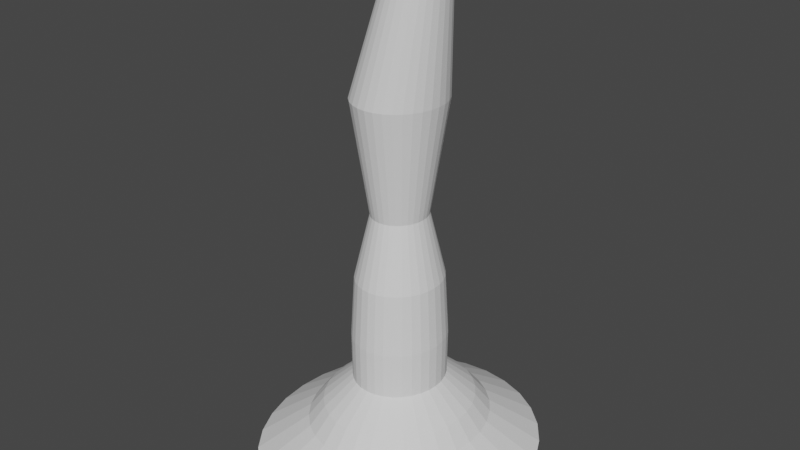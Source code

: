 # Source: Kenny_3DModel_Tornado.blend  (saved by Blender 3.2.14; exported with 4.5.12 LTS)
import bpy
from mathutils import Matrix  # noqa: F401  (used for matrix-valued properties, if any)

bpy.ops.wm.read_factory_settings(use_empty=True)
scene = bpy.context.scene
scene.name = 'Scene'

# ---- world
world_world = bpy.data.worlds.new('World'); scene.world = world_world
world_world.use_nodes = True; world_world.node_tree.nodes.clear()
_N = world_world.node_tree.nodes; _L = world_world.node_tree.links
n0 = _N.new('ShaderNodeOutputWorld'); n0.name = 'World Output'; n0.location = (300, 300)
n1 = _N.new('ShaderNodeBackground'); n1.name = 'Background'; n1.location = (10, 300)
n1.inputs[0].default_value = (0.05088, 0.05088, 0.05088, 1.0)
_L.new(n1.outputs[0], n0.inputs[0])
n0.is_active_output = True
world_world.color = (0.05088, 0.05088, 0.05088)
world_world.use_sun_shadow = False
world_world.sun_shadow_jitter_overblur = 0.0

# ---- meshes
me_cylinder = bpy.data.meshes.new('Cylinder')
me_cylinder.from_pydata([(-0.03569, 1.106, -1.777), (0.142, 0.09707, 2.287), (0.1899, 1.081, -1.777), (0.1874, 0.09218, 2.287), (0.4068, 1.01, -1.777), (0.2312, 0.07768, 2.287), (0.6067, 0.8928, -1.777), (0.2715, 0.05415, 2.287), (0.7819, 0.7357, -1.777), (0.3068, 0.02247, 2.287), (0.9257, 0.5443, -1.777), (0.3358, -0.01612, 2.287), (1.033, 0.3259, -1.777), (0.3573, -0.06015, 2.287), (1.098, 0.08885, -1.777), (0.3706, -0.1079, 2.287), (1.121, -0.1576, -1.777), (0.3751, -0.1576, 2.287), (1.098, -0.4041, -1.777), (0.3706, -0.2073, 2.287), (1.033, -0.6411, -1.777), (0.3573, -0.2551, 2.287), (0.9257, -0.8595, -1.777), (0.3358, -0.2991, 2.287), (0.7819, -1.051, -1.777), (0.3068, -0.3377, 2.287), (0.6067, -1.208, -1.777), (0.2715, -0.3694, 2.287), (0.4068, -1.325, -1.777), (0.2312, -0.3929, 2.287), (0.1899, -1.397, -1.777), (0.1874, -0.4074, 2.287), (-0.03569, -1.421, -1.777), (0.142, -0.4123, 2.287), (-0.2613, -1.397, -1.777), (0.0965, -0.4074, 2.287), (-0.4782, -1.325, -1.777), (0.05277, -0.3929, 2.287), (-0.6781, -1.208, -1.777), (0.01248, -0.3694, 2.287), (-0.8533, -1.051, -1.777), (-0.02285, -0.3377, 2.287), (-0.9971, -0.8595, -1.777), (-0.05183, -0.2991, 2.287), (-1.104, -0.6411, -1.777), (-0.07337, -0.2551, 2.287), (-1.17, -0.4041, -1.777), (-0.08664, -0.2073, 2.287), (-1.192, -0.1576, -1.777), (-0.09112, -0.1576, 2.287), (-1.17, 0.08885, -1.777), (-0.08664, -0.1079, 2.287), (-1.104, 0.3259, -1.777), (-0.07337, -0.06015, 2.287), (-0.9971, 0.5443, -1.777), (-0.05183, -0.01612, 2.287), (-0.8533, 0.7357, -1.777), (-0.02285, 0.02247, 2.287), (-0.6781, 0.8928, -1.777), (0.01248, 0.05415, 2.287), (-0.4782, 1.01, -1.777), (0.05277, 0.07768, 2.287), (-0.2613, 1.081, -1.777), (0.0965, 0.09218, 2.287), (-0.03569, 0.2432, 1.32), (0.03587, 0.2355, 1.32), (0.1047, 0.2127, 1.32), (0.1681, 0.1757, 1.32), (0.2237, 0.1258, 1.32), (0.2693, 0.06507, 1.32), (0.3032, -0.004224, 1.32), (0.3241, -0.07942, 1.32), (0.3312, -0.1576, 1.32), (0.3241, -0.2358, 1.32), (0.3032, -0.311, 1.32), (0.2693, -0.3803, 1.32), (0.2237, -0.441, 1.32), (0.1681, -0.4909, 1.32), (0.1047, -0.5279, 1.32), (0.03587, -0.5507, 1.32), (-0.03569, -0.5584, 1.32), (-0.1073, -0.5507, 1.32), (-0.1761, -0.5279, 1.32), (-0.2395, -0.4909, 1.32), (-0.2951, -0.441, 1.32), (-0.3407, -0.3803, 1.32), (-0.3746, -0.311, 1.32), (-0.3955, -0.2358, 1.32), (-0.4025, -0.1576, 1.32), (-0.3955, -0.07942, 1.32), (-0.3746, -0.004224, 1.32), (-0.3407, 0.06507, 1.32), (-0.2951, 0.1258, 1.32), (-0.2395, 0.1757, 1.32), (-0.1761, 0.2127, 1.32), (-0.1073, 0.2355, 1.32), (0.008337, 0.08424, 0.3666), (0.05067, 0.07021, 0.3666), (0.08969, 0.04742, 0.3666), (0.1239, 0.01676, 0.3666), (0.152, -0.02061, 0.3666), (0.1728, -0.06325, 0.3666), (0.1857, -0.1095, 0.3666), (0.19, -0.1576, 0.3666), (0.1857, -0.2057, 0.3666), (0.1728, -0.252, 0.3666), (0.152, -0.2946, 0.3666), (0.1239, -0.332, 0.3666), (0.08969, -0.3627, 0.3666), (0.05067, -0.3854, 0.3666), (0.008337, -0.3995, 0.3666), (-0.03569, -0.4042, 0.3666), (-0.07972, -0.3995, 0.3666), (-0.1221, -0.3854, 0.3666), (-0.1611, -0.3627, 0.3666), (-0.1953, -0.332, 0.3666), (-0.2233, -0.2946, 0.3666), (-0.2442, -0.252, 0.3666), (-0.257, -0.2057, 0.3666), (-0.2614, -0.1576, 0.3666), (-0.257, -0.1095, 0.3666), (-0.2442, -0.06325, 0.3666), (-0.2233, -0.02061, 0.3666), (-0.1953, 0.01676, 0.3666), (-0.1611, 0.04742, 0.3666), (-0.1221, 0.07021, 0.3666), (-0.07972, 0.08424, 0.3666), (-0.03569, 0.08898, 0.3666), (0.03862, 0.2506, -0.7051), (0.1101, 0.2269, -0.7051), (0.1759, 0.1884, -0.7051), (0.2337, 0.1367, -0.7051), (0.281, 0.07361, -0.7051), (0.3162, 0.001659, -0.7051), (0.3379, -0.07642, -0.7051), (0.3452, -0.1576, -0.7051), (0.3379, -0.2388, -0.7051), (0.3162, -0.3169, -0.7051), (0.281, -0.3888, -0.7051), (0.2337, -0.4519, -0.7051), (0.1759, -0.5037, -0.7051), (0.1101, -0.5421, -0.7051), (0.03862, -0.5658, -0.7051), (-0.03569, -0.5738, -0.7051), (-0.11, -0.5658, -0.7051), (-0.1815, -0.5421, -0.7051), (-0.2473, -0.5037, -0.7051), (-0.305, -0.4519, -0.7051), (-0.3524, -0.3888, -0.7051), (-0.3876, -0.3169, -0.7051), (-0.4093, -0.2388, -0.7051), (-0.4166, -0.1576, -0.7051), (-0.4093, -0.07642, -0.7051), (-0.3876, 0.001659, -0.7051), (-0.3524, 0.07361, -0.7051), (-0.305, 0.1367, -0.7051), (-0.2473, 0.1884, -0.7051), (-0.1815, 0.2269, -0.7051), (-0.11, 0.2506, -0.7051), (-0.03569, 0.2586, -0.7051), (0.1081, 0.6325, -1.481), (0.2465, 0.5867, -1.481), (0.3739, 0.5122, -1.481), (0.4857, 0.412, -1.481), (0.5774, 0.29, -1.481), (0.6455, 0.1507, -1.481), (0.6874, -0.0004477, -1.481), (0.7016, -0.1576, -1.481), (0.6874, -0.3148, -1.481), (0.6455, -0.4659, -1.481), (0.5774, -0.6052, -1.481), (0.4857, -0.7273, -1.481), (0.3739, -0.8275, -1.481), (0.2465, -0.9019, -1.481), (0.1081, -0.9478, -1.481), (-0.03569, -0.9632, -1.481), (-0.1795, -0.9478, -1.481), (-0.3178, -0.9019, -1.481), (-0.4453, -0.8275, -1.481), (-0.557, -0.7273, -1.481), (-0.6487, -0.6052, -1.481), (-0.7169, -0.4659, -1.481), (-0.7588, -0.3148, -1.481), (-0.773, -0.1576, -1.481), (-0.7588, -0.0004477, -1.481), (-0.7169, 0.1507, -1.481), (-0.6487, 0.29, -1.481), (-0.557, 0.412, -1.481), (-0.4453, 0.5122, -1.481), (-0.3178, 0.5867, -1.481), (-0.1795, 0.6325, -1.481), (-0.03569, 0.648, -1.481), (-0.03569, 0.2534, -1.093), (0.03769, 0.2455, -1.093), (0.1083, 0.2221, -1.093), (0.1733, 0.1841, -1.093), (0.2303, 0.133, -1.093), (0.2771, 0.07072, -1.093), (0.3118, -0.0003362, -1.093), (0.3332, -0.07744, -1.093), (0.3404, -0.1576, -1.093), (0.3332, -0.2378, -1.093), (0.3118, -0.3149, -1.093), (0.2771, -0.3859, -1.093), (0.2303, -0.4482, -1.093), (0.1733, -0.4993, -1.093), (0.1083, -0.5373, -1.093), (0.03769, -0.5607, -1.093), (-0.03569, -0.5686, -1.093), (-0.1091, -0.5607, -1.093), (-0.1796, -0.5373, -1.093), (-0.2447, -0.4993, -1.093), (-0.3017, -0.4482, -1.093), (-0.3484, -0.3859, -1.093), (-0.3832, -0.3149, -1.093), (-0.4046, -0.2378, -1.093), (-0.4118, -0.1576, -1.093), (-0.4046, -0.07744, -1.093), (-0.3832, -0.0003361, -1.093), (-0.3484, 0.07072, -1.093), (-0.3017, 0.133, -1.093), (-0.2447, 0.1841, -1.093), (-0.1796, 0.2221, -1.093), (-0.1091, 0.2455, -1.093), (0.08418, 0.5008, -1.316), (0.1994, 0.4626, -1.316), (0.3057, 0.4006, -1.316), (0.3988, 0.3171, -1.316), (0.4752, 0.2154, -1.316), (0.532, 0.0993, -1.316), (0.5669, -0.02664, -1.316), (0.5787, -0.1576, -1.316), (0.5669, -0.2886, -1.316), (0.532, -0.4145, -1.316), (0.4752, -0.5306, -1.316), (0.3988, -0.6323, -1.316), (0.3057, -0.7158, -1.316), (0.1994, -0.7779, -1.316), (0.08418, -0.8161, -1.316), (-0.03569, -0.829, -1.316), (-0.1556, -0.8161, -1.316), (-0.2708, -0.7779, -1.316), (-0.3771, -0.7158, -1.316), (-0.4702, -0.6323, -1.316), (-0.5466, -0.5306, -1.316), (-0.6034, -0.4145, -1.316), (-0.6383, -0.2886, -1.316), (-0.6501, -0.1576, -1.316), (-0.6383, -0.02664, -1.316), (-0.6034, 0.0993, -1.316), (-0.5466, 0.2154, -1.316), (-0.4702, 0.3171, -1.316), (-0.3771, 0.4006, -1.316), (-0.2708, 0.4626, -1.316), (-0.1556, 0.5008, -1.316), (-0.03569, 0.5137, -1.316), (-0.03569, 0.2261, -0.1812), (0.03282, 0.2188, -0.1812), (0.09871, 0.1969, -0.1812), (0.1594, 0.1615, -0.1812), (0.2126, 0.1137, -0.1812), (0.2563, 0.05558, -0.1812), (0.2888, -0.01076, -0.1812), (0.3088, -0.08275, -0.1812), (0.3155, -0.1576, -0.1812), (0.3088, -0.2325, -0.1812), (0.2888, -0.3045, -0.1812), (0.2563, -0.3708, -0.1812), (0.2126, -0.429, -0.1812), (0.1594, -0.4767, -0.1812), (0.09871, -0.5121, -0.1812), (0.03282, -0.534, -0.1812), (-0.03569, -0.5414, -0.1812), (-0.1042, -0.534, -0.1812), (-0.1701, -0.5121, -0.1812), (-0.2308, -0.4767, -0.1812), (-0.284, -0.429, -0.1812), (-0.3277, -0.3708, -0.1812), (-0.3602, -0.3045, -0.1812), (-0.3801, -0.2325, -0.1812), (-0.3869, -0.1576, -0.1812), (-0.3801, -0.08275, -0.1812), (-0.3602, -0.01076, -0.1812), (-0.3277, 0.05558, -0.1812), (-0.284, 0.1137, -0.1812), (-0.2308, 0.1615, -0.1812), (-0.1701, 0.1969, -0.1812), (-0.1042, 0.2188, -0.1812)], [], [(64, 1, 3, 65), (65, 3, 5, 66), (66, 5, 7, 67), (67, 7, 9, 68), (68, 9, 11, 69), (69, 11, 13, 70), (70, 13, 15, 71), (71, 15, 17, 72), (72, 17, 19, 73), (73, 19, 21, 74), (74, 21, 23, 75), (75, 23, 25, 76), (76, 25, 27, 77), (77, 27, 29, 78), (78, 29, 31, 79), (79, 31, 33, 80), (80, 33, 35, 81), (81, 35, 37, 82), (82, 37, 39, 83), (83, 39, 41, 84), (84, 41, 43, 85), (85, 43, 45, 86), (86, 45, 47, 87), (87, 47, 49, 88), (88, 49, 51, 89), (89, 51, 53, 90), (90, 53, 55, 91), (91, 55, 57, 92), (92, 57, 59, 93), (93, 59, 61, 94), (94, 61, 63, 95), (95, 63, 1, 64), (126, 95, 64, 127), (125, 94, 95, 126), (124, 93, 94, 125), (123, 92, 93, 124), (122, 91, 92, 123), (121, 90, 91, 122), (120, 89, 90, 121), (119, 88, 89, 120), (118, 87, 88, 119), (117, 86, 87, 118), (116, 85, 86, 117), (115, 84, 85, 116), (114, 83, 84, 115), (113, 82, 83, 114), (112, 81, 82, 113), (111, 80, 81, 112), (110, 79, 80, 111), (109, 78, 79, 110), (108, 77, 78, 109), (107, 76, 77, 108), (106, 75, 76, 107), (105, 74, 75, 106), (104, 73, 74, 105), (103, 72, 73, 104), (102, 71, 72, 103), (101, 70, 71, 102), (100, 69, 70, 101), (99, 68, 69, 100), (98, 67, 68, 99), (97, 66, 67, 98), (96, 65, 66, 97), (127, 64, 65, 96), (256, 127, 96, 257), (257, 96, 97, 258), (258, 97, 98, 259), (259, 98, 99, 260), (260, 99, 100, 261), (261, 100, 101, 262), (262, 101, 102, 263), (263, 102, 103, 264), (264, 103, 104, 265), (265, 104, 105, 266), (266, 105, 106, 267), (267, 106, 107, 268), (268, 107, 108, 269), (269, 108, 109, 270), (270, 109, 110, 271), (271, 110, 111, 272), (272, 111, 112, 273), (273, 112, 113, 274), (274, 113, 114, 275), (275, 114, 115, 276), (276, 115, 116, 277), (277, 116, 117, 278), (278, 117, 118, 279), (279, 118, 119, 280), (280, 119, 120, 281), (281, 120, 121, 282), (282, 121, 122, 283), (283, 122, 123, 284), (284, 123, 124, 285), (285, 124, 125, 286), (286, 125, 126, 287), (287, 126, 127, 256), (223, 158, 159, 192), (222, 157, 158, 223), (221, 156, 157, 222), (220, 155, 156, 221), (219, 154, 155, 220), (218, 153, 154, 219), (217, 152, 153, 218), (216, 151, 152, 217), (215, 150, 151, 216), (214, 149, 150, 215), (213, 148, 149, 214), (212, 147, 148, 213), (211, 146, 147, 212), (210, 145, 146, 211), (209, 144, 145, 210), (208, 143, 144, 209), (207, 142, 143, 208), (206, 141, 142, 207), (205, 140, 141, 206), (204, 139, 140, 205), (203, 138, 139, 204), (202, 137, 138, 203), (201, 136, 137, 202), (200, 135, 136, 201), (199, 134, 135, 200), (198, 133, 134, 199), (197, 132, 133, 198), (196, 131, 132, 197), (195, 130, 131, 196), (194, 129, 130, 195), (193, 128, 129, 194), (192, 159, 128, 193), (0, 191, 160, 2), (2, 160, 161, 4), (4, 161, 162, 6), (6, 162, 163, 8), (8, 163, 164, 10), (10, 164, 165, 12), (12, 165, 166, 14), (14, 166, 167, 16), (16, 167, 168, 18), (18, 168, 169, 20), (20, 169, 170, 22), (22, 170, 171, 24), (24, 171, 172, 26), (26, 172, 173, 28), (28, 173, 174, 30), (30, 174, 175, 32), (32, 175, 176, 34), (34, 176, 177, 36), (36, 177, 178, 38), (38, 178, 179, 40), (40, 179, 180, 42), (42, 180, 181, 44), (44, 181, 182, 46), (46, 182, 183, 48), (48, 183, 184, 50), (50, 184, 185, 52), (52, 185, 186, 54), (54, 186, 187, 56), (56, 187, 188, 58), (58, 188, 189, 60), (60, 189, 190, 62), (62, 190, 191, 0), (255, 192, 193, 224), (224, 193, 194, 225), (225, 194, 195, 226), (226, 195, 196, 227), (227, 196, 197, 228), (228, 197, 198, 229), (229, 198, 199, 230), (230, 199, 200, 231), (231, 200, 201, 232), (232, 201, 202, 233), (233, 202, 203, 234), (234, 203, 204, 235), (235, 204, 205, 236), (236, 205, 206, 237), (237, 206, 207, 238), (238, 207, 208, 239), (239, 208, 209, 240), (240, 209, 210, 241), (241, 210, 211, 242), (242, 211, 212, 243), (243, 212, 213, 244), (244, 213, 214, 245), (245, 214, 215, 246), (246, 215, 216, 247), (247, 216, 217, 248), (248, 217, 218, 249), (249, 218, 219, 250), (250, 219, 220, 251), (251, 220, 221, 252), (252, 221, 222, 253), (253, 222, 223, 254), (254, 223, 192, 255), (190, 254, 255, 191), (189, 253, 254, 190), (188, 252, 253, 189), (187, 251, 252, 188), (186, 250, 251, 187), (185, 249, 250, 186), (184, 248, 249, 185), (183, 247, 248, 184), (182, 246, 247, 183), (181, 245, 246, 182), (180, 244, 245, 181), (179, 243, 244, 180), (178, 242, 243, 179), (177, 241, 242, 178), (176, 240, 241, 177), (175, 239, 240, 176), (174, 238, 239, 175), (173, 237, 238, 174), (172, 236, 237, 173), (171, 235, 236, 172), (170, 234, 235, 171), (169, 233, 234, 170), (168, 232, 233, 169), (167, 231, 232, 168), (166, 230, 231, 167), (165, 229, 230, 166), (164, 228, 229, 165), (163, 227, 228, 164), (162, 226, 227, 163), (161, 225, 226, 162), (160, 224, 225, 161), (191, 255, 224, 160), (158, 287, 256, 159), (157, 286, 287, 158), (156, 285, 286, 157), (155, 284, 285, 156), (154, 283, 284, 155), (153, 282, 283, 154), (152, 281, 282, 153), (151, 280, 281, 152), (150, 279, 280, 151), (149, 278, 279, 150), (148, 277, 278, 149), (147, 276, 277, 148), (146, 275, 276, 147), (145, 274, 275, 146), (144, 273, 274, 145), (143, 272, 273, 144), (142, 271, 272, 143), (141, 270, 271, 142), (140, 269, 270, 141), (139, 268, 269, 140), (138, 267, 268, 139), (137, 266, 267, 138), (136, 265, 266, 137), (135, 264, 265, 136), (134, 263, 264, 135), (133, 262, 263, 134), (132, 261, 262, 133), (131, 260, 261, 132), (130, 259, 260, 131), (129, 258, 259, 130), (128, 257, 258, 129), (159, 256, 257, 128)])
_uv = me_cylinder.uv_layers.new(name='UVMap')
_uv.uv.foreach_set('vector', [1.0, 0.7564, 1.0, 1.0, 0.9688, 1.0, 0.9688, 0.7564, 0.9688, 0.7564, 0.9688, 1.0, 0.9375, 1.0, 0.9375, 0.7564, 0.9375, 0.7564, 0.9375, 1.0, 0.9062, 1.0, 0.9062, 0.7564, 0.9062, 0.7564, 0.9062, 1.0, 0.875, 1.0, 0.875, 0.7564, 0.875, 0.7564, 0.875, 1.0, 0.8438, 1.0, 0.8438, 0.7564, 0.8438, 0.7564, 0.8438, 1.0, 0.8125, 1.0, 0.8125, 0.7564, 0.8125, 0.7564, 0.8125, 1.0, 0.7812, 1.0, 0.7812, 0.7564, 0.7812, 0.7564, 0.7812, 1.0, 0.75, 1.0, 0.75, 0.7564, 0.75, 0.7564, 0.75, 1.0, 0.7188, 1.0, 0.7188, 0.7564, 0.7188, 0.7564, 0.7188, 1.0, 0.6875, 1.0, 0.6875, 0.7564, 0.6875, 0.7564, 0.6875, 1.0, 0.6562, 1.0, 0.6562, 0.7564, 0.6562, 0.7564, 0.6562, 1.0, 0.625, 1.0, 0.625, 0.7564, 0.625, 0.7564, 0.625, 1.0, 0.5938, 1.0, 0.5938, 0.7564, 0.5938, 0.7564, 0.5938, 1.0, 0.5625, 1.0, 0.5625, 0.7564, 0.5625, 0.7564, 0.5625, 1.0, 0.5312, 1.0, 0.5312, 0.7564, 0.5312, 0.7564, 0.5312, 1.0, 0.5, 1.0, 0.5, 0.7564, 0.5, 0.7564, 0.5, 1.0, 0.4688, 1.0, 0.4688, 0.7564, 0.4688, 0.7564, 0.4688, 1.0, 0.4375, 1.0, 0.4375, 0.7564, 0.4375, 0.7564, 0.4375, 1.0, 0.4062, 1.0, 0.4062, 0.7564, 0.4062, 0.7564, 0.4062, 1.0, 0.375, 1.0, 0.375, 0.7564, 0.375, 0.7564, 0.375, 1.0, 0.3438, 1.0, 0.3438, 0.7564, 0.3438, 0.7564, 0.3438, 1.0, 0.3125, 1.0, 0.3125, 0.7564, 0.3125, 0.7564, 0.3125, 1.0, 0.2812, 1.0, 0.2812, 0.7564, 0.2812, 0.7564, 0.2812, 1.0, 0.25, 1.0, 0.25, 0.7564, 0.25, 0.7564, 0.25, 1.0, 0.2188, 1.0, 0.2188, 0.7564, 0.2188, 0.7564, 0.2188, 1.0, 0.1875, 1.0, 0.1875, 0.7564, 0.1875, 0.7564, 0.1875, 1.0, 0.1562, 1.0, 0.1562, 0.7564, 0.1562, 0.7564, 0.1562, 1.0, 0.125, 1.0, 0.125, 0.7564, 0.125, 0.7564, 0.125, 1.0, 0.09375, 1.0, 0.09375, 0.7564, 0.09375, 0.7564, 0.09375, 1.0, 0.0625, 1.0, 0.0625, 0.7564, 0.0625, 0.7564, 0.0625, 1.0, 0.03125, 1.0, 0.03125, 0.7564, 0.03125, 0.7564, 0.03125, 1.0, 0.0, 1.0, 0.0, 0.7564, 0.03125, 0.5235, 0.03125, 0.7564, 0.0, 0.7564, 0.0, 0.5235, 0.0625, 0.5235, 0.0625, 0.7564, 0.03125, 0.7564, 0.03125, 0.5235, 0.09375, 0.5235, 0.09375, 0.7564, 0.0625, 0.7564, 0.0625, 0.5235, 0.125, 0.5235, 0.125, 0.7564, 0.09375, 0.7564, 0.09375, 0.5235, 0.1562, 0.5235, 0.1562, 0.7564, 0.125, 0.7564, 0.125, 0.5235, 0.1875, 0.5235, 0.1875, 0.7564, 0.1562, 0.7564, 0.1562, 0.5235, 0.2188, 0.5235, 0.2188, 0.7564, 0.1875, 0.7564, 0.1875, 0.5235, 0.25, 0.5235, 0.25, 0.7564, 0.2188, 0.7564, 0.2188, 0.5235, 0.2812, 0.5235, 0.2812, 0.7564, 0.25, 0.7564, 0.25, 0.5235, 0.3125, 0.5235, 0.3125, 0.7564, 0.2812, 0.7564, 0.2812, 0.5235, 0.3438, 0.5235, 0.3438, 0.7564, 0.3125, 0.7564, 0.3125, 0.5235, 0.375, 0.5235, 0.375, 0.7564, 0.3438, 0.7564, 0.3438, 0.5235, 0.4062, 0.5235, 0.4062, 0.7564, 0.375, 0.7564, 0.375, 0.5235, 0.4375, 0.5235, 0.4375, 0.7564, 0.4062, 0.7564, 0.4062, 0.5235, 0.4688, 0.5235, 0.4688, 0.7564, 0.4375, 0.7564, 0.4375, 0.5235, 0.5, 0.5235, 0.5, 0.7564, 0.4688, 0.7564, 0.4688, 0.5235, 0.5312, 0.5235, 0.5312, 0.7564, 0.5, 0.7564, 0.5, 0.5235, 0.5625, 0.5235, 0.5625, 0.7564, 0.5312, 0.7564, 0.5312, 0.5235, 0.5938, 0.5235, 0.5938, 0.7564, 0.5625, 0.7564, 0.5625, 0.5235, 0.625, 0.5235, 0.625, 0.7564, 0.5938, 0.7564, 0.5938, 0.5235, 0.6562, 0.5235, 0.6562, 0.7564, 0.625, 0.7564, 0.625, 0.5235, 0.6875, 0.5235, 0.6875, 0.7564, 0.6562, 0.7564, 0.6562, 0.5235, 0.7188, 0.5235, 0.7188, 0.7564, 0.6875, 0.7564, 0.6875, 0.5235, 0.75, 0.5235, 0.75, 0.7564, 0.7188, 0.7564, 0.7188, 0.5235, 0.7812, 0.5235, 0.7812, 0.7564, 0.75, 0.7564, 0.75, 0.5235, 0.8125, 0.5235, 0.8125, 0.7564, 0.7812, 0.7564, 0.7812, 0.5235, 0.8438, 0.5235, 0.8438, 0.7564, 0.8125, 0.7564, 0.8125, 0.5235, 0.875, 0.5235, 0.875, 0.7564, 0.8438, 0.7564, 0.8438, 0.5235, 0.9062, 0.5235, 0.9062, 0.7564, 0.875, 0.7564, 0.875, 0.5235, 0.9375, 0.5235, 0.9375, 0.7564, 0.9062, 0.7564, 0.9062, 0.5235, 0.9687, 0.5235, 0.9688, 0.7564, 0.9375, 0.7564, 0.9375, 0.5235, 1.0, 0.5235, 1.0, 0.7564, 0.9688, 0.7564, 0.9687, 0.5235, 1.003, 0.3894, 1.0, 0.5235, 0.9687, 0.5235, 0.9665, 0.3894, 0.9665, 0.3894, 0.9687, 0.5235, 0.9375, 0.5235, 0.9362, 0.3894, 0.9362, 0.3894, 0.9375, 0.5235, 0.9062, 0.5235, 0.9057, 0.3894, 0.9057, 0.3894, 0.9062, 0.5235, 0.875, 0.5235, 0.8747, 0.3894, 0.8747, 0.3894, 0.875, 0.5235, 0.8438, 0.5235, 0.8434, 0.3894, 0.8434, 0.3894, 0.8438, 0.5235, 0.8125, 0.5235, 0.8117, 0.3894, 0.8117, 0.3894, 0.8125, 0.5235, 0.7812, 0.5235, 0.7798, 0.3894, 0.7798, 0.3894, 0.7812, 0.5235, 0.75, 0.5235, 0.75, 0.3894, 0.75, 0.3894, 0.75, 0.5235, 0.7188, 0.5235, 0.7202, 0.3894, 0.7202, 0.3894, 0.7188, 0.5235, 0.6875, 0.5235, 0.6883, 0.3894, 0.6883, 0.3894, 0.6875, 0.5235, 0.6562, 0.5235, 0.6566, 0.3894, 0.6566, 0.3894, 0.6562, 0.5235, 0.625, 0.5235, 0.6253, 0.3894, 0.6253, 0.3894, 0.625, 0.5235, 0.5938, 0.5235, 0.5943, 0.3894, 0.5943, 0.3894, 0.5938, 0.5235, 0.5625, 0.5235, 0.5638, 0.3894, 0.5638, 0.3894, 0.5625, 0.5235, 0.5312, 0.5235, 0.5335, 0.3894, 0.5335, 0.3894, 0.5312, 0.5235, 0.5, 0.5235, 0.5, 0.3894, 0.5, 0.3894, 0.5, 0.5235, 0.4688, 0.5235, 0.4665, 0.3894, 0.4665, 0.3894, 0.4688, 0.5235, 0.4375, 0.5235, 0.4362, 0.3894, 0.4362, 0.3894, 0.4375, 0.5235, 0.4062, 0.5235, 0.4057, 0.3894, 0.4057, 0.3894, 0.4062, 0.5235, 0.375, 0.5235, 0.3747, 0.3894, 0.3747, 0.3894, 0.375, 0.5235, 0.3438, 0.5235, 0.3434, 0.3894, 0.3434, 0.3894, 0.3438, 0.5235, 0.3125, 0.5235, 0.3117, 0.3894, 0.3117, 0.3894, 0.3125, 0.5235, 0.2812, 0.5235, 0.2798, 0.3894, 0.2798, 0.3894, 0.2812, 0.5235, 0.25, 0.5235, 0.25, 0.3894, 0.25, 0.3894, 0.25, 0.5235, 0.2188, 0.5235, 0.2202, 0.3894, 0.2202, 0.3894, 0.2188, 0.5235, 0.1875, 0.5235, 0.1883, 0.3894, 0.1883, 0.3894, 0.1875, 0.5235, 0.1562, 0.5235, 0.1566, 0.3894, 0.1566, 0.3894, 0.1562, 0.5235, 0.125, 0.5235, 0.1253, 0.3894, 0.1253, 0.3894, 0.125, 0.5235, 0.09375, 0.5235, 0.09434, 0.3894, 0.09434, 0.3894, 0.09375, 0.5235, 0.0625, 0.5235, 0.06377, 0.3894, 0.06377, 0.3894, 0.0625, 0.5235, 0.03125, 0.5235, 0.03348, 0.3894, 0.03348, 0.3894, 0.03125, 0.5235, 0.0, 0.5235, -0.00328, 0.3894, 0.04084, 0.1857, 0.0356, 0.2611, -0.006416, 0.2611, 0.001988, 0.1859, 0.07192, 0.1853, 0.06499, 0.2611, 0.0356, 0.2611, 0.04084, 0.1857, 0.1029, 0.1848, 0.09491, 0.2611, 0.06499, 0.2611, 0.07192, 0.1853, 0.1337, 0.1843, 0.1256, 0.2612, 0.09491, 0.2611, 0.1029, 0.1848, 0.1646, 0.1839, 0.157, 0.2612, 0.1256, 0.2612, 0.1337, 0.1843, 0.1954, 0.1836, 0.1891, 0.2612, 0.157, 0.2612, 0.1646, 0.1839, 0.2257, 0.1834, 0.2216, 0.2612, 0.1891, 0.2612, 0.1954, 0.1836, 0.25, 0.1834, 0.25, 0.2612, 0.2216, 0.2612, 0.2257, 0.1834, 0.2743, 0.1834, 0.2784, 0.2612, 0.25, 0.2612, 0.25, 0.1834, 0.3046, 0.1836, 0.3109, 0.2612, 0.2784, 0.2612, 0.2743, 0.1834, 0.3354, 0.1839, 0.343, 0.2612, 0.3109, 0.2612, 0.3046, 0.1836, 0.3663, 0.1843, 0.3744, 0.2612, 0.343, 0.2612, 0.3354, 0.1839, 0.3971, 0.1848, 0.4051, 0.2611, 0.3744, 0.2612, 0.3663, 0.1843, 0.4281, 0.1853, 0.435, 0.2611, 0.4051, 0.2611, 0.3971, 0.1848, 0.4592, 0.1857, 0.4644, 0.2611, 0.435, 0.2611, 0.4281, 0.1853, 0.5, 0.1859, 0.5, 0.2611, 0.4644, 0.2611, 0.4592, 0.1857, 0.5408, 0.1857, 0.5356, 0.2611, 0.5, 0.2611, 0.5, 0.1859, 0.5719, 0.1853, 0.565, 0.2611, 0.5356, 0.2611, 0.5408, 0.1857, 0.6029, 0.1848, 0.5949, 0.2611, 0.565, 0.2611, 0.5719, 0.1853, 0.6337, 0.1843, 0.6256, 0.2612, 0.5949, 0.2611, 0.6029, 0.1848, 0.6646, 0.1839, 0.657, 0.2612, 0.6256, 0.2612, 0.6337, 0.1843, 0.6954, 0.1836, 0.6891, 0.2612, 0.657, 0.2612, 0.6646, 0.1839, 0.7257, 0.1834, 0.7216, 0.2612, 0.6891, 0.2612, 0.6954, 0.1836, 0.75, 0.1834, 0.75, 0.2612, 0.7216, 0.2612, 0.7257, 0.1834, 0.7743, 0.1834, 0.7784, 0.2612, 0.75, 0.2612, 0.75, 0.1834, 0.8046, 0.1836, 0.8109, 0.2612, 0.7784, 0.2612, 0.7743, 0.1834, 0.8354, 0.1839, 0.843, 0.2612, 0.8109, 0.2612, 0.8046, 0.1836, 0.8663, 0.1843, 0.8744, 0.2612, 0.843, 0.2612, 0.8354, 0.1839, 0.8971, 0.1848, 0.9051, 0.2611, 0.8744, 0.2612, 0.8663, 0.1843, 0.9281, 0.1853, 0.935, 0.2611, 0.9051, 0.2611, 0.8971, 0.1848, 0.9592, 0.1857, 0.9644, 0.2611, 0.935, 0.2611, 0.9281, 0.1853, 0.998, 0.1859, 1.006, 0.2611, 0.9644, 0.2611, 0.9592, 0.1857, 1.0, 0.0, 1.002, 0.07197, 0.9675, 0.07197, 0.9688, 0.0, 0.9688, 0.0, 0.9675, 0.07197, 0.9368, 0.07198, 0.9375, 0.0, 0.9375, 0.0, 0.9368, 0.07198, 0.9059, 0.07198, 0.9062, 0.0, 0.9062, 0.0, 0.9059, 0.07198, 0.8748, 0.07199, 0.875, 0.0, 0.875, 0.0, 0.8748, 0.07199, 0.8435, 0.07199, 0.8438, 0.0, 0.8438, 0.0, 0.8435, 0.07199, 0.8121, 0.072, 0.8125, 0.0, 0.8125, 0.0, 0.8121, 0.072, 0.7805, 0.072, 0.7812, 0.0, 0.7812, 0.0, 0.7805, 0.072, 0.75, 0.072, 0.75, 0.0, 0.75, 0.0, 0.75, 0.072, 0.7195, 0.072, 0.7188, 0.0, 0.7188, 0.0, 0.7195, 0.072, 0.6879, 0.072, 0.6875, 0.0, 0.6875, 0.0, 0.6879, 0.072, 0.6565, 0.07199, 0.6562, 0.0, 0.6562, 0.0, 0.6565, 0.07199, 0.6252, 0.07199, 0.625, 0.0, 0.625, 0.0, 0.6252, 0.07199, 0.5941, 0.07198, 0.5938, 0.0, 0.5938, 0.0, 0.5941, 0.07198, 0.5632, 0.07198, 0.5625, 0.0, 0.5625, 0.0, 0.5632, 0.07198, 0.5325, 0.07197, 0.5312, 0.0, 0.5312, 0.0, 0.5325, 0.07197, 0.5, 0.07197, 0.5, 0.0, 0.5, 0.0, 0.5, 0.07197, 0.4675, 0.07197, 0.4688, 0.0, 0.4688, 0.0, 0.4675, 0.07197, 0.4368, 0.07198, 0.4375, 0.0, 0.4375, 0.0, 0.4368, 0.07198, 0.4059, 0.07198, 0.4062, 0.0, 0.4062, 0.0, 0.4059, 0.07198, 0.3748, 0.07199, 0.375, 0.0, 0.375, 0.0, 0.3748, 0.07199, 0.3435, 0.07199, 0.3438, 0.0, 0.3438, 0.0, 0.3435, 0.07199, 0.3121, 0.072, 0.3125, 0.0, 0.3125, 0.0, 0.3121, 0.072, 0.2805, 0.072, 0.2812, 0.0, 0.2812, 0.0, 0.2805, 0.072, 0.25, 0.072, 0.25, 0.0, 0.25, 0.0, 0.25, 0.072, 0.2195, 0.072, 0.2188, 0.0, 0.2188, 0.0, 0.2195, 0.072, 0.1879, 0.072, 0.1875, 0.0, 0.1875, 0.0, 0.1879, 0.072, 0.1565, 0.07199, 0.1562, 0.0, 0.1562, 0.0, 0.1565, 0.07199, 0.1252, 0.07199, 0.125, 0.0, 0.125, 0.0, 0.1252, 0.07199, 0.09407, 0.07198, 0.09375, 0.0, 0.09375, 0.0, 0.09407, 0.07198, 0.06319, 0.07198, 0.0625, 0.0, 0.0625, 0.0, 0.06319, 0.07198, 0.03245, 0.07197, 0.03125, 0.0, 0.03125, 0.0, 0.03245, 0.07197, -0.001769, 0.07197, 0.0, 0.0, 1.0, 0.1204, 0.998, 0.1859, 0.9592, 0.1857, 0.964, 0.1203, 0.964, 0.1203, 0.9592, 0.1857, 0.9281, 0.1853, 0.9331, 0.1201, 0.9331, 0.1201, 0.9281, 0.1853, 0.8971, 0.1848, 0.9022, 0.1199, 0.9022, 0.1199, 0.8971, 0.1848, 0.8663, 0.1843, 0.8712, 0.1197, 0.8712, 0.1197, 0.8663, 0.1843, 0.8354, 0.1839, 0.8401, 0.1195, 0.8401, 0.1195, 0.8354, 0.1839, 0.8046, 0.1836, 0.8089, 0.1194, 0.8089, 0.1194, 0.8046, 0.1836, 0.7743, 0.1834, 0.7778, 0.1194, 0.7778, 0.1194, 0.7743, 0.1834, 0.75, 0.1834, 0.75, 0.1194, 0.75, 0.1194, 0.75, 0.1834, 0.7257, 0.1834, 0.7222, 0.1194, 0.7222, 0.1194, 0.7257, 0.1834, 0.6954, 0.1836, 0.6911, 0.1194, 0.6911, 0.1194, 0.6954, 0.1836, 0.6646, 0.1839, 0.6599, 0.1195, 0.6599, 0.1195, 0.6646, 0.1839, 0.6337, 0.1843, 0.6288, 0.1197, 0.6288, 0.1197, 0.6337, 0.1843, 0.6029, 0.1848, 0.5978, 0.1199, 0.5978, 0.1199, 0.6029, 0.1848, 0.5719, 0.1853, 0.5669, 0.1201, 0.5669, 0.1201, 0.5719, 0.1853, 0.5408, 0.1857, 0.536, 0.1203, 0.536, 0.1203, 0.5408, 0.1857, 0.5, 0.1859, 0.5, 0.1204, 0.5, 0.1204, 0.5, 0.1859, 0.4592, 0.1857, 0.464, 0.1203, 0.464, 0.1203, 0.4592, 0.1857, 0.4281, 0.1853, 0.4331, 0.1201, 0.4331, 0.1201, 0.4281, 0.1853, 0.3971, 0.1848, 0.4022, 0.1199, 0.4022, 0.1199, 0.3971, 0.1848, 0.3663, 0.1843, 0.3712, 0.1197, 0.3712, 0.1197, 0.3663, 0.1843, 0.3354, 0.1839, 0.3401, 0.1195, 0.3401, 0.1195, 0.3354, 0.1839, 0.3046, 0.1836, 0.3089, 0.1194, 0.3089, 0.1194, 0.3046, 0.1836, 0.2743, 0.1834, 0.2778, 0.1194, 0.2778, 0.1194, 0.2743, 0.1834, 0.25, 0.1834, 0.25, 0.1194, 0.25, 0.1194, 0.25, 0.1834, 0.2257, 0.1834, 0.2222, 0.1194, 0.2222, 0.1194, 0.2257, 0.1834, 0.1954, 0.1836, 0.1911, 0.1194, 0.1911, 0.1194, 0.1954, 0.1836, 0.1646, 0.1839, 0.1599, 0.1195, 0.1599, 0.1195, 0.1646, 0.1839, 0.1337, 0.1843, 0.1288, 0.1197, 0.1288, 0.1197, 0.1337, 0.1843, 0.1029, 0.1848, 0.09781, 0.1199, 0.09781, 0.1199, 0.1029, 0.1848, 0.07192, 0.1853, 0.0669, 0.1201, 0.0669, 0.1201, 0.07192, 0.1853, 0.04084, 0.1857, 0.03602, 0.1203, 0.03602, 0.1203, 0.04084, 0.1857, 0.001988, 0.1859, -0.0001719, 0.1204, 0.03245, 0.07197, 0.03602, 0.1203, -0.0001719, 0.1204, -0.001769, 0.07197, 0.06319, 0.07198, 0.0669, 0.1201, 0.03602, 0.1203, 0.03245, 0.07197, 0.09407, 0.07198, 0.09781, 0.1199, 0.0669, 0.1201, 0.06319, 0.07198, 0.1252, 0.07199, 0.1288, 0.1197, 0.09781, 0.1199, 0.09407, 0.07198, 0.1565, 0.07199, 0.1599, 0.1195, 0.1288, 0.1197, 0.1252, 0.07199, 0.1879, 0.072, 0.1911, 0.1194, 0.1599, 0.1195, 0.1565, 0.07199, 0.2195, 0.072, 0.2222, 0.1194, 0.1911, 0.1194, 0.1879, 0.072, 0.25, 0.072, 0.25, 0.1194, 0.2222, 0.1194, 0.2195, 0.072, 0.2805, 0.072, 0.2778, 0.1194, 0.25, 0.1194, 0.25, 0.072, 0.3121, 0.072, 0.3089, 0.1194, 0.2778, 0.1194, 0.2805, 0.072, 0.3435, 0.07199, 0.3401, 0.1195, 0.3089, 0.1194, 0.3121, 0.072, 0.3748, 0.07199, 0.3712, 0.1197, 0.3401, 0.1195, 0.3435, 0.07199, 0.4059, 0.07198, 0.4022, 0.1199, 0.3712, 0.1197, 0.3748, 0.07199, 0.4368, 0.07198, 0.4331, 0.1201, 0.4022, 0.1199, 0.4059, 0.07198, 0.4675, 0.07197, 0.464, 0.1203, 0.4331, 0.1201, 0.4368, 0.07198, 0.5, 0.07197, 0.5, 0.1204, 0.464, 0.1203, 0.4675, 0.07197, 0.5325, 0.07197, 0.536, 0.1203, 0.5, 0.1204, 0.5, 0.07197, 0.5632, 0.07198, 0.5669, 0.1201, 0.536, 0.1203, 0.5325, 0.07197, 0.5941, 0.07198, 0.5978, 0.1199, 0.5669, 0.1201, 0.5632, 0.07198, 0.6252, 0.07199, 0.6288, 0.1197, 0.5978, 0.1199, 0.5941, 0.07198, 0.6565, 0.07199, 0.6599, 0.1195, 0.6288, 0.1197, 0.6252, 0.07199, 0.6879, 0.072, 0.6911, 0.1194, 0.6599, 0.1195, 0.6565, 0.07199, 0.7195, 0.072, 0.7222, 0.1194, 0.6911, 0.1194, 0.6879, 0.072, 0.75, 0.072, 0.75, 0.1194, 0.7222, 0.1194, 0.7195, 0.072, 0.7805, 0.072, 0.7778, 0.1194, 0.75, 0.1194, 0.75, 0.072, 0.8121, 0.072, 0.8089, 0.1194, 0.7778, 0.1194, 0.7805, 0.072, 0.8435, 0.07199, 0.8401, 0.1195, 0.8089, 0.1194, 0.8121, 0.072, 0.8748, 0.07199, 0.8712, 0.1197, 0.8401, 0.1195, 0.8435, 0.07199, 0.9059, 0.07198, 0.9022, 0.1199, 0.8712, 0.1197, 0.8748, 0.07199, 0.9368, 0.07198, 0.9331, 0.1201, 0.9022, 0.1199, 0.9059, 0.07198, 0.9675, 0.07197, 0.964, 0.1203, 0.9331, 0.1201, 0.9368, 0.07198, 1.002, 0.07197, 1.0, 0.1204, 0.964, 0.1203, 0.9675, 0.07197, 0.0356, 0.2611, 0.03348, 0.3894, -0.00328, 0.3894, -0.006416, 0.2611, 0.06499, 0.2611, 0.06377, 0.3894, 0.03348, 0.3894, 0.0356, 0.2611, 0.09491, 0.2611, 0.09434, 0.3894, 0.06377, 0.3894, 0.06499, 0.2611, 0.1256, 0.2612, 0.1253, 0.3894, 0.09434, 0.3894, 0.09491, 0.2611, 0.157, 0.2612, 0.1566, 0.3894, 0.1253, 0.3894, 0.1256, 0.2612, 0.1891, 0.2612, 0.1883, 0.3894, 0.1566, 0.3894, 0.157, 0.2612, 0.2216, 0.2612, 0.2202, 0.3894, 0.1883, 0.3894, 0.1891, 0.2612, 0.25, 0.2612, 0.25, 0.3894, 0.2202, 0.3894, 0.2216, 0.2612, 0.2784, 0.2612, 0.2798, 0.3894, 0.25, 0.3894, 0.25, 0.2612, 0.3109, 0.2612, 0.3117, 0.3894, 0.2798, 0.3894, 0.2784, 0.2612, 0.343, 0.2612, 0.3434, 0.3894, 0.3117, 0.3894, 0.3109, 0.2612, 0.3744, 0.2612, 0.3747, 0.3894, 0.3434, 0.3894, 0.343, 0.2612, 0.4051, 0.2611, 0.4057, 0.3894, 0.3747, 0.3894, 0.3744, 0.2612, 0.435, 0.2611, 0.4362, 0.3894, 0.4057, 0.3894, 0.4051, 0.2611, 0.4644, 0.2611, 0.4665, 0.3894, 0.4362, 0.3894, 0.435, 0.2611, 0.5, 0.2611, 0.5, 0.3894, 0.4665, 0.3894, 0.4644, 0.2611, 0.5356, 0.2611, 0.5335, 0.3894, 0.5, 0.3894, 0.5, 0.2611, 0.565, 0.2611, 0.5638, 0.3894, 0.5335, 0.3894, 0.5356, 0.2611, 0.5949, 0.2611, 0.5943, 0.3894, 0.5638, 0.3894, 0.565, 0.2611, 0.6256, 0.2612, 0.6253, 0.3894, 0.5943, 0.3894, 0.5949, 0.2611, 0.657, 0.2612, 0.6566, 0.3894, 0.6253, 0.3894, 0.6256, 0.2612, 0.6891, 0.2612, 0.6883, 0.3894, 0.6566, 0.3894, 0.657, 0.2612, 0.7216, 0.2612, 0.7202, 0.3894, 0.6883, 0.3894, 0.6891, 0.2612, 0.75, 0.2612, 0.75, 0.3894, 0.7202, 0.3894, 0.7216, 0.2612, 0.7784, 0.2612, 0.7798, 0.3894, 0.75, 0.3894, 0.75, 0.2612, 0.8109, 0.2612, 0.8117, 0.3894, 0.7798, 0.3894, 0.7784, 0.2612, 0.843, 0.2612, 0.8434, 0.3894, 0.8117, 0.3894, 0.8109, 0.2612, 0.8744, 0.2612, 0.8747, 0.3894, 0.8434, 0.3894, 0.843, 0.2612, 0.9051, 0.2611, 0.9057, 0.3894, 0.8747, 0.3894, 0.8744, 0.2612, 0.935, 0.2611, 0.9362, 0.3894, 0.9057, 0.3894, 0.9051, 0.2611, 0.9644, 0.2611, 0.9665, 0.3894, 0.9362, 0.3894, 0.935, 0.2611, 1.006, 0.2611, 1.003, 0.3894, 0.9665, 0.3894, 0.9644, 0.2611])
me_cylinder.update()

# ---- objects
ob_cylinder = bpy.data.objects.new('Cylinder', me_cylinder)

# ---- transforms, parenting, visibility, modifiers, constraints
ob_cylinder.location = (0.0, 0.0, 3.489)

# ---- collection membership
scene.collection.objects.link(ob_cylinder)

# ---- scene / render settings (as saved in the file)
scene.frame_start = 1; scene.frame_end = 250; scene.frame_set(205)
scene.render.engine = 'BLENDER_EEVEE_NEXT'
scene.cycles.sampling_pattern = 'TABULATED_SOBOL'
scene.cycles.use_light_tree = False
scene.view_settings.view_transform = 'Filmic'
bpy.context.view_layer.update()

# ---- added for rendering (the .blend has no active camera and no usable light): camera, sun
cam_auto = bpy.data.cameras.new('AutoCamera')
cam_auto.lens = 50.0
cam_auto.sensor_width = 36.0
cam_auto.clip_end = 1000.0
ob_auto_camera = bpy.data.objects.new('AutoCamera', cam_auto)
scene.collection.objects.link(ob_auto_camera)
ob_auto_camera.location = (4.88148, -6.05822, 7.67742)
ob_auto_camera.rotation_euler = (1.09748, -7.21219e-08, 0.694738)
scene.camera = ob_auto_camera
light_auto_sun = bpy.data.lights.new('AutoSun', 'SUN')
light_auto_sun.energy = 3.0
light_auto_sun.angle = 0.0523599
ob_auto_sun = bpy.data.objects.new('AutoSun', light_auto_sun)
scene.collection.objects.link(ob_auto_sun)
ob_auto_sun.rotation_euler = (0.872665, 0.174533, 0.523599)
bpy.context.view_layer.update()
